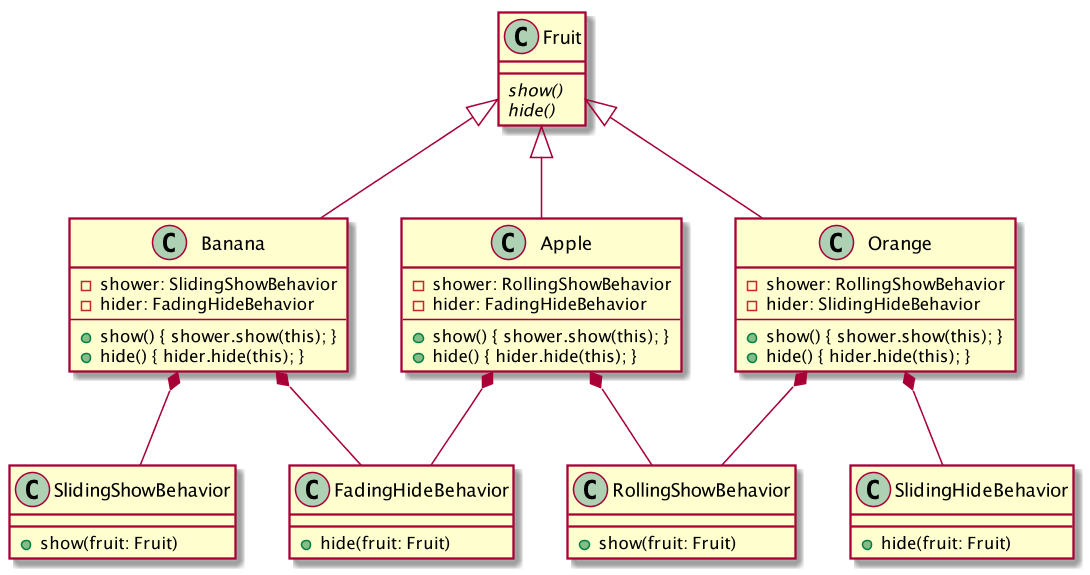

The diagram above was rendered by PlantUML. Its source (embedded in the PNG):
@startuml
scale 1100*650

class Fruit {
  {abstract} show()
  {abstract} hide()
}
class Banana {
  - shower: SlidingShowBehavior
  - hider: FadingHideBehavior
  ---
  + show() { shower.show(this); }
  + hide() { hider.hide(this); }
}
class Apple {
  - shower: RollingShowBehavior
  - hider: FadingHideBehavior
  ---
  + show() { shower.show(this); }
  + hide() { hider.hide(this); }
}
class Orange {
  - shower: RollingShowBehavior
  - hider: SlidingHideBehavior
  ---
  + show() { shower.show(this); }
  + hide() { hider.hide(this); }
}

class SlidingShowBehavior {
  + show(fruit: Fruit)
}
class RollingShowBehavior {
  + show(fruit: Fruit)
}


class SlidingHideBehavior {
  + hide(fruit: Fruit)
}
class FadingHideBehavior {
  + hide(fruit: Fruit)
}

Apple *-- RollingShowBehavior
Orange *-- RollingShowBehavior
Banana *-- SlidingShowBehavior
Banana *-- FadingHideBehavior
Apple *-- FadingHideBehavior
Orange *-- SlidingHideBehavior

Fruit <|-- Banana
Fruit <|-- Apple
Fruit <|-- Orange

@enduml